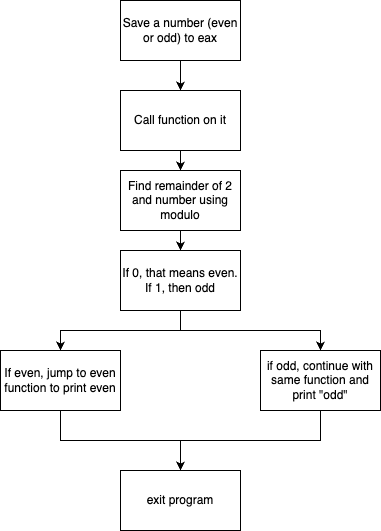

The diagram above was exported from draw.io. Its source (the exported page's mxGraphModel, read from the mxfile embedded in the PNG):
<mxGraphModel dx="1876" dy="650" grid="1" gridSize="10" guides="1" tooltips="1" connect="1" arrows="1" fold="1" page="1" pageScale="1" pageWidth="850" pageHeight="1100" math="0" shadow="0">
  <root>
    <mxCell id="0" />
    <mxCell id="1" parent="0" />
    <mxCell id="OpvHbWlK6lN118hDujxG-9" style="edgeStyle=orthogonalEdgeStyle;rounded=0;orthogonalLoop=1;jettySize=auto;html=1;exitX=0.5;exitY=1;exitDx=0;exitDy=0;entryX=0.5;entryY=0;entryDx=0;entryDy=0;" edge="1" parent="1" source="OpvHbWlK6lN118hDujxG-1" target="OpvHbWlK6lN118hDujxG-2">
      <mxGeometry relative="1" as="geometry" />
    </mxCell>
    <mxCell id="OpvHbWlK6lN118hDujxG-1" value="Save a number (even or odd) to eax" style="rounded=0;whiteSpace=wrap;html=1;" vertex="1" parent="1">
      <mxGeometry x="-10" y="70" width="120" height="60" as="geometry" />
    </mxCell>
    <mxCell id="OpvHbWlK6lN118hDujxG-10" style="edgeStyle=orthogonalEdgeStyle;rounded=0;orthogonalLoop=1;jettySize=auto;html=1;exitX=0.5;exitY=1;exitDx=0;exitDy=0;entryX=0.5;entryY=0;entryDx=0;entryDy=0;" edge="1" parent="1" source="OpvHbWlK6lN118hDujxG-2" target="OpvHbWlK6lN118hDujxG-8">
      <mxGeometry relative="1" as="geometry" />
    </mxCell>
    <mxCell id="OpvHbWlK6lN118hDujxG-2" value="Call function on it" style="rounded=0;whiteSpace=wrap;html=1;" vertex="1" parent="1">
      <mxGeometry x="-10" y="160" width="120" height="60" as="geometry" />
    </mxCell>
    <mxCell id="OpvHbWlK6lN118hDujxG-17" style="edgeStyle=orthogonalEdgeStyle;rounded=0;orthogonalLoop=1;jettySize=auto;html=1;exitX=0.5;exitY=1;exitDx=0;exitDy=0;" edge="1" parent="1" source="OpvHbWlK6lN118hDujxG-3" target="OpvHbWlK6lN118hDujxG-7">
      <mxGeometry relative="1" as="geometry" />
    </mxCell>
    <mxCell id="OpvHbWlK6lN118hDujxG-3" value="If even, jump to even function to print even" style="rounded=0;whiteSpace=wrap;html=1;" vertex="1" parent="1">
      <mxGeometry x="-130" y="420" width="120" height="60" as="geometry" />
    </mxCell>
    <mxCell id="OpvHbWlK6lN118hDujxG-18" style="edgeStyle=orthogonalEdgeStyle;rounded=0;orthogonalLoop=1;jettySize=auto;html=1;exitX=0.5;exitY=1;exitDx=0;exitDy=0;entryX=0.5;entryY=0;entryDx=0;entryDy=0;" edge="1" parent="1" source="OpvHbWlK6lN118hDujxG-5" target="OpvHbWlK6lN118hDujxG-7">
      <mxGeometry relative="1" as="geometry" />
    </mxCell>
    <mxCell id="OpvHbWlK6lN118hDujxG-5" value="if odd, continue with same function and print &quot;odd&quot;" style="rounded=0;whiteSpace=wrap;html=1;" vertex="1" parent="1">
      <mxGeometry x="130" y="420" width="120" height="60" as="geometry" />
    </mxCell>
    <mxCell id="OpvHbWlK6lN118hDujxG-7" value="exit program" style="rounded=0;whiteSpace=wrap;html=1;" vertex="1" parent="1">
      <mxGeometry x="-10" y="540" width="120" height="60" as="geometry" />
    </mxCell>
    <mxCell id="OpvHbWlK6lN118hDujxG-13" style="edgeStyle=orthogonalEdgeStyle;rounded=0;orthogonalLoop=1;jettySize=auto;html=1;exitX=0.5;exitY=1;exitDx=0;exitDy=0;entryX=0.5;entryY=0;entryDx=0;entryDy=0;" edge="1" parent="1" source="OpvHbWlK6lN118hDujxG-8" target="OpvHbWlK6lN118hDujxG-12">
      <mxGeometry relative="1" as="geometry" />
    </mxCell>
    <mxCell id="OpvHbWlK6lN118hDujxG-8" value="Find remainder of 2 and number using modulo" style="rounded=0;whiteSpace=wrap;html=1;" vertex="1" parent="1">
      <mxGeometry x="-10" y="240" width="120" height="60" as="geometry" />
    </mxCell>
    <mxCell id="OpvHbWlK6lN118hDujxG-15" style="edgeStyle=orthogonalEdgeStyle;rounded=0;orthogonalLoop=1;jettySize=auto;html=1;exitX=0.5;exitY=1;exitDx=0;exitDy=0;entryX=0.5;entryY=0;entryDx=0;entryDy=0;" edge="1" parent="1" source="OpvHbWlK6lN118hDujxG-12" target="OpvHbWlK6lN118hDujxG-5">
      <mxGeometry relative="1" as="geometry" />
    </mxCell>
    <mxCell id="OpvHbWlK6lN118hDujxG-16" style="edgeStyle=orthogonalEdgeStyle;rounded=0;orthogonalLoop=1;jettySize=auto;html=1;exitX=0.5;exitY=1;exitDx=0;exitDy=0;entryX=0.5;entryY=0;entryDx=0;entryDy=0;" edge="1" parent="1" source="OpvHbWlK6lN118hDujxG-12" target="OpvHbWlK6lN118hDujxG-3">
      <mxGeometry relative="1" as="geometry" />
    </mxCell>
    <mxCell id="OpvHbWlK6lN118hDujxG-12" value="If 0, that means even. If 1, then odd" style="rounded=0;whiteSpace=wrap;html=1;" vertex="1" parent="1">
      <mxGeometry x="-10" y="320" width="120" height="60" as="geometry" />
    </mxCell>
  </root>
</mxGraphModel>